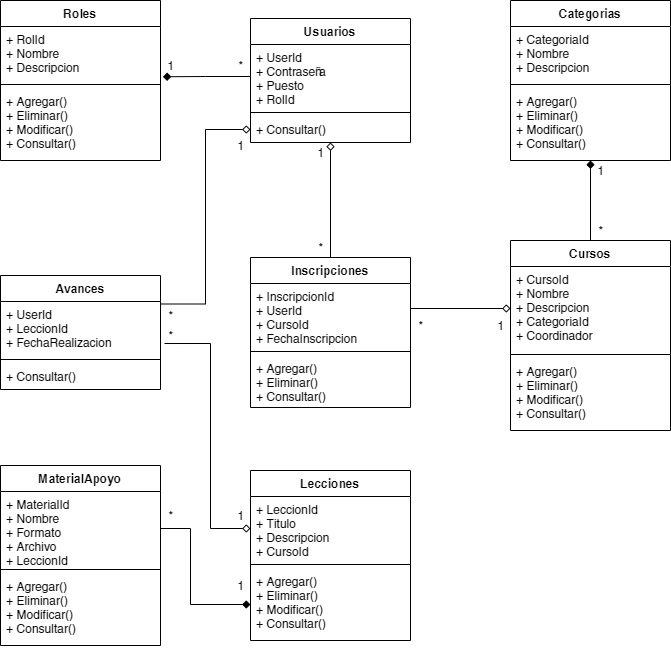

The diagram above was exported from draw.io. Its source (the exported page's mxGraphModel, read from the mxfile embedded in the PNG):
<mxGraphModel dx="874" dy="478" grid="1" gridSize="10" guides="1" tooltips="1" connect="1" arrows="1" fold="1" page="1" pageScale="1" pageWidth="980" pageHeight="1390" math="0" shadow="0">
  <root>
    <mxCell id="0" />
    <mxCell id="1" parent="0" />
    <mxCell id="10" value="Roles" style="swimlane;fontStyle=1;align=center;verticalAlign=top;childLayout=stackLayout;horizontal=1;startSize=26;horizontalStack=0;resizeParent=1;resizeParentMax=0;resizeLast=0;collapsible=1;marginBottom=0;" parent="1" vertex="1">
      <mxGeometry x="155" y="373" width="160" height="160" as="geometry" />
    </mxCell>
    <mxCell id="11" value="+ RolId&#10;+ Nombre&#10;+ Descripcion" style="text;strokeColor=none;fillColor=none;align=left;verticalAlign=top;spacingLeft=4;spacingRight=4;overflow=hidden;rotatable=0;points=[[0,0.5],[1,0.5]];portConstraint=eastwest;" parent="10" vertex="1">
      <mxGeometry y="26" width="160" height="54" as="geometry" />
    </mxCell>
    <mxCell id="12" value="" style="line;strokeWidth=1;fillColor=none;align=left;verticalAlign=middle;spacingTop=-1;spacingLeft=3;spacingRight=3;rotatable=0;labelPosition=right;points=[];portConstraint=eastwest;" parent="10" vertex="1">
      <mxGeometry y="80" width="160" height="8" as="geometry" />
    </mxCell>
    <mxCell id="13" value="+ Agregar()&#10;+ Eliminar()&#10;+ Modificar()&#10;+ Consultar()" style="text;strokeColor=none;fillColor=none;align=left;verticalAlign=top;spacingLeft=4;spacingRight=4;overflow=hidden;rotatable=0;points=[[0,0.5],[1,0.5]];portConstraint=eastwest;" parent="10" vertex="1">
      <mxGeometry y="88" width="160" height="72" as="geometry" />
    </mxCell>
    <mxCell id="15" value="Cursos" style="swimlane;fontStyle=1;align=center;verticalAlign=top;childLayout=stackLayout;horizontal=1;startSize=26;horizontalStack=0;resizeParent=1;resizeParentMax=0;resizeLast=0;collapsible=1;marginBottom=0;" parent="1" vertex="1">
      <mxGeometry x="665" y="613" width="160" height="190" as="geometry" />
    </mxCell>
    <mxCell id="16" value="+ CursoId&#10;+ Nombre&#10;+ Descripcion&#10;+ CategoriaId&#10;+ Coordinador" style="text;strokeColor=none;fillColor=none;align=left;verticalAlign=top;spacingLeft=4;spacingRight=4;overflow=hidden;rotatable=0;points=[[0,0.5],[1,0.5]];portConstraint=eastwest;" parent="15" vertex="1">
      <mxGeometry y="26" width="160" height="84" as="geometry" />
    </mxCell>
    <mxCell id="17" value="" style="line;strokeWidth=1;fillColor=none;align=left;verticalAlign=middle;spacingTop=-1;spacingLeft=3;spacingRight=3;rotatable=0;labelPosition=right;points=[];portConstraint=eastwest;" parent="15" vertex="1">
      <mxGeometry y="110" width="160" height="8" as="geometry" />
    </mxCell>
    <mxCell id="18" value="+ Agregar()&#10;+ Eliminar()&#10;+ Modificar()&#10;+ Consultar()" style="text;strokeColor=none;fillColor=none;align=left;verticalAlign=top;spacingLeft=4;spacingRight=4;overflow=hidden;rotatable=0;points=[[0,0.5],[1,0.5]];portConstraint=eastwest;" parent="15" vertex="1">
      <mxGeometry y="118" width="160" height="72" as="geometry" />
    </mxCell>
    <mxCell id="19" value="Lecciones" style="swimlane;fontStyle=1;align=center;verticalAlign=top;childLayout=stackLayout;horizontal=1;startSize=26;horizontalStack=0;resizeParent=1;resizeParentMax=0;resizeLast=0;collapsible=1;marginBottom=0;" parent="1" vertex="1">
      <mxGeometry x="405" y="843" width="160" height="170" as="geometry" />
    </mxCell>
    <mxCell id="20" value="+ LeccionId&#10;+ Titulo&#10;+ Descripcion&#10;+ CursoId" style="text;strokeColor=none;fillColor=none;align=left;verticalAlign=top;spacingLeft=4;spacingRight=4;overflow=hidden;rotatable=0;points=[[0,0.5],[1,0.5]];portConstraint=eastwest;" parent="19" vertex="1">
      <mxGeometry y="26" width="160" height="64" as="geometry" />
    </mxCell>
    <mxCell id="21" value="" style="line;strokeWidth=1;fillColor=none;align=left;verticalAlign=middle;spacingTop=-1;spacingLeft=3;spacingRight=3;rotatable=0;labelPosition=right;points=[];portConstraint=eastwest;" parent="19" vertex="1">
      <mxGeometry y="90" width="160" height="8" as="geometry" />
    </mxCell>
    <mxCell id="22" value="+ Agregar()&#10;+ Eliminar()&#10;+ Modificar()&#10;+ Consultar()" style="text;strokeColor=none;fillColor=none;align=left;verticalAlign=top;spacingLeft=4;spacingRight=4;overflow=hidden;rotatable=0;points=[[0,0.5],[1,0.5]];portConstraint=eastwest;" parent="19" vertex="1">
      <mxGeometry y="98" width="160" height="72" as="geometry" />
    </mxCell>
    <mxCell id="23" value="MaterialApoyo" style="swimlane;fontStyle=1;align=center;verticalAlign=top;childLayout=stackLayout;horizontal=1;startSize=26;horizontalStack=0;resizeParent=1;resizeParentMax=0;resizeLast=0;collapsible=1;marginBottom=0;" parent="1" vertex="1">
      <mxGeometry x="155" y="838" width="160" height="180" as="geometry" />
    </mxCell>
    <mxCell id="24" value="+ MaterialId&#10;+ Nombre&#10;+ Formato&#10;+ Archivo&#10;+ LeccionId" style="text;strokeColor=none;fillColor=none;align=left;verticalAlign=top;spacingLeft=4;spacingRight=4;overflow=hidden;rotatable=0;points=[[0,0.5],[1,0.5]];portConstraint=eastwest;" parent="23" vertex="1">
      <mxGeometry y="26" width="160" height="74" as="geometry" />
    </mxCell>
    <mxCell id="25" value="" style="line;strokeWidth=1;fillColor=none;align=left;verticalAlign=middle;spacingTop=-1;spacingLeft=3;spacingRight=3;rotatable=0;labelPosition=right;points=[];portConstraint=eastwest;" parent="23" vertex="1">
      <mxGeometry y="100" width="160" height="8" as="geometry" />
    </mxCell>
    <mxCell id="26" value="+ Agregar()&#10;+ Eliminar()&#10;+ Modificar()&#10;+ Consultar()" style="text;strokeColor=none;fillColor=none;align=left;verticalAlign=top;spacingLeft=4;spacingRight=4;overflow=hidden;rotatable=0;points=[[0,0.5],[1,0.5]];portConstraint=eastwest;" parent="23" vertex="1">
      <mxGeometry y="108" width="160" height="72" as="geometry" />
    </mxCell>
    <mxCell id="31" value="Inscripciones" style="swimlane;fontStyle=1;align=center;verticalAlign=top;childLayout=stackLayout;horizontal=1;startSize=26;horizontalStack=0;resizeParent=1;resizeParentMax=0;resizeLast=0;collapsible=1;marginBottom=0;" parent="1" vertex="1">
      <mxGeometry x="405" y="630" width="160" height="150" as="geometry" />
    </mxCell>
    <mxCell id="32" value="+ InscripcionId&#10;+ UserId&#10;+ CursoId&#10;+ FechaInscripcion" style="text;strokeColor=none;fillColor=none;align=left;verticalAlign=top;spacingLeft=4;spacingRight=4;overflow=hidden;rotatable=0;points=[[0,0.5],[1,0.5]];portConstraint=eastwest;" parent="31" vertex="1">
      <mxGeometry y="26" width="160" height="64" as="geometry" />
    </mxCell>
    <mxCell id="33" value="" style="line;strokeWidth=1;fillColor=none;align=left;verticalAlign=middle;spacingTop=-1;spacingLeft=3;spacingRight=3;rotatable=0;labelPosition=right;points=[];portConstraint=eastwest;" parent="31" vertex="1">
      <mxGeometry y="90" width="160" height="8" as="geometry" />
    </mxCell>
    <mxCell id="34" value="+ Agregar()&#10;+ Eliminar()&#10;+ Consultar()" style="text;strokeColor=none;fillColor=none;align=left;verticalAlign=top;spacingLeft=4;spacingRight=4;overflow=hidden;rotatable=0;points=[[0,0.5],[1,0.5]];portConstraint=eastwest;" parent="31" vertex="1">
      <mxGeometry y="98" width="160" height="52" as="geometry" />
    </mxCell>
    <mxCell id="39" value="Avances" style="swimlane;fontStyle=1;align=center;verticalAlign=top;childLayout=stackLayout;horizontal=1;startSize=26;horizontalStack=0;resizeParent=1;resizeParentMax=0;resizeLast=0;collapsible=1;marginBottom=0;" parent="1" vertex="1">
      <mxGeometry x="155" y="648" width="160" height="114" as="geometry" />
    </mxCell>
    <mxCell id="40" value="+ UserId&#10;+ LeccionId&#10;+ FechaRealizacion" style="text;strokeColor=none;fillColor=none;align=left;verticalAlign=top;spacingLeft=4;spacingRight=4;overflow=hidden;rotatable=0;points=[[0,0.5],[1,0.5]];portConstraint=eastwest;" parent="39" vertex="1">
      <mxGeometry y="26" width="160" height="54" as="geometry" />
    </mxCell>
    <mxCell id="41" value="" style="line;strokeWidth=1;fillColor=none;align=left;verticalAlign=middle;spacingTop=-1;spacingLeft=3;spacingRight=3;rotatable=0;labelPosition=right;points=[];portConstraint=eastwest;" parent="39" vertex="1">
      <mxGeometry y="80" width="160" height="8" as="geometry" />
    </mxCell>
    <mxCell id="42" value="+ Consultar()" style="text;strokeColor=none;fillColor=none;align=left;verticalAlign=top;spacingLeft=4;spacingRight=4;overflow=hidden;rotatable=0;points=[[0,0.5],[1,0.5]];portConstraint=eastwest;" parent="39" vertex="1">
      <mxGeometry y="88" width="160" height="26" as="geometry" />
    </mxCell>
    <mxCell id="87" style="edgeStyle=orthogonalEdgeStyle;rounded=0;orthogonalLoop=1;jettySize=auto;html=1;entryX=0.5;entryY=0;entryDx=0;entryDy=0;startArrow=diamond;startFill=1;endArrow=none;endFill=0;strokeColor=#000000;" parent="1" source="47" target="15" edge="1">
      <mxGeometry relative="1" as="geometry" />
    </mxCell>
    <mxCell id="47" value="Categorias" style="swimlane;fontStyle=1;align=center;verticalAlign=top;childLayout=stackLayout;horizontal=1;startSize=26;horizontalStack=0;resizeParent=1;resizeParentMax=0;resizeLast=0;collapsible=1;marginBottom=0;" parent="1" vertex="1">
      <mxGeometry x="665" y="373" width="160" height="160" as="geometry" />
    </mxCell>
    <mxCell id="48" value="+ CategoriaId&#10;+ Nombre&#10;+ Descripcion" style="text;strokeColor=none;fillColor=none;align=left;verticalAlign=top;spacingLeft=4;spacingRight=4;overflow=hidden;rotatable=0;points=[[0,0.5],[1,0.5]];portConstraint=eastwest;" parent="47" vertex="1">
      <mxGeometry y="26" width="160" height="54" as="geometry" />
    </mxCell>
    <mxCell id="49" value="" style="line;strokeWidth=1;fillColor=none;align=left;verticalAlign=middle;spacingTop=-1;spacingLeft=3;spacingRight=3;rotatable=0;labelPosition=right;points=[];portConstraint=eastwest;" parent="47" vertex="1">
      <mxGeometry y="80" width="160" height="8" as="geometry" />
    </mxCell>
    <mxCell id="50" value="+ Agregar()&#10;+ Eliminar()&#10;+ Modificar()&#10;+ Consultar()" style="text;strokeColor=none;fillColor=none;align=left;verticalAlign=top;spacingLeft=4;spacingRight=4;overflow=hidden;rotatable=0;points=[[0,0.5],[1,0.5]];portConstraint=eastwest;" parent="47" vertex="1">
      <mxGeometry y="88" width="160" height="72" as="geometry" />
    </mxCell>
    <mxCell id="58" style="edgeStyle=orthogonalEdgeStyle;rounded=0;orthogonalLoop=1;jettySize=auto;html=1;entryX=0.5;entryY=0;entryDx=0;entryDy=0;endArrow=none;endFill=0;startArrow=diamond;startFill=0;" parent="1" source="51" target="31" edge="1">
      <mxGeometry relative="1" as="geometry" />
    </mxCell>
    <mxCell id="51" value="Usuarios" style="swimlane;fontStyle=1;align=center;verticalAlign=top;childLayout=stackLayout;horizontal=1;startSize=26;horizontalStack=0;resizeParent=1;resizeParentMax=0;resizeLast=0;collapsible=1;marginBottom=0;" parent="1" vertex="1">
      <mxGeometry x="405" y="391" width="160" height="124" as="geometry" />
    </mxCell>
    <mxCell id="52" value="+ UserId&#10;+ Contraseña&#10;+ Puesto&#10;+ RolId" style="text;strokeColor=none;fillColor=none;align=left;verticalAlign=top;spacingLeft=4;spacingRight=4;overflow=hidden;rotatable=0;points=[[0,0.5],[1,0.5]];portConstraint=eastwest;" parent="51" vertex="1">
      <mxGeometry y="26" width="160" height="64" as="geometry" />
    </mxCell>
    <mxCell id="53" value="" style="line;strokeWidth=1;fillColor=none;align=left;verticalAlign=middle;spacingTop=-1;spacingLeft=3;spacingRight=3;rotatable=0;labelPosition=right;points=[];portConstraint=eastwest;" parent="51" vertex="1">
      <mxGeometry y="90" width="160" height="8" as="geometry" />
    </mxCell>
    <mxCell id="54" value="+ Consultar()" style="text;strokeColor=none;fillColor=none;align=left;verticalAlign=top;spacingLeft=4;spacingRight=4;overflow=hidden;rotatable=0;points=[[0,0.5],[1,0.5]];portConstraint=eastwest;" parent="51" vertex="1">
      <mxGeometry y="98" width="160" height="26" as="geometry" />
    </mxCell>
    <mxCell id="55" style="edgeStyle=orthogonalEdgeStyle;rounded=0;orthogonalLoop=1;jettySize=auto;html=1;exitX=0;exitY=0.5;exitDx=0;exitDy=0;entryX=1.015;entryY=0.931;entryDx=0;entryDy=0;entryPerimeter=0;endArrow=diamond;endFill=1;" parent="1" source="52" target="11" edge="1">
      <mxGeometry relative="1" as="geometry" />
    </mxCell>
    <mxCell id="56" value="1" style="text;html=1;align=center;verticalAlign=middle;resizable=0;points=[];autosize=1;" parent="1" vertex="1">
      <mxGeometry x="315" y="428" width="20" height="20" as="geometry" />
    </mxCell>
    <mxCell id="57" value="*" style="text;html=1;align=center;verticalAlign=middle;resizable=0;points=[];autosize=1;" parent="1" vertex="1">
      <mxGeometry x="385" y="428" width="20" height="20" as="geometry" />
    </mxCell>
    <mxCell id="59" value="1" style="text;html=1;align=center;verticalAlign=middle;resizable=0;points=[];autosize=1;" parent="1" vertex="1">
      <mxGeometry x="465" y="515" width="20" height="20" as="geometry" />
    </mxCell>
    <mxCell id="60" value="*" style="text;html=1;align=center;verticalAlign=middle;resizable=0;points=[];autosize=1;" parent="1" vertex="1">
      <mxGeometry x="465" y="610" width="20" height="20" as="geometry" />
    </mxCell>
    <mxCell id="61" style="edgeStyle=orthogonalEdgeStyle;rounded=0;orthogonalLoop=1;jettySize=auto;html=1;exitX=0;exitY=0.5;exitDx=0;exitDy=0;entryX=1;entryY=0.5;entryDx=0;entryDy=0;startArrow=diamond;startFill=0;endArrow=none;endFill=0;strokeColor=#000000;" parent="1" source="16" target="32" edge="1">
      <mxGeometry relative="1" as="geometry">
        <Array as="points">
          <mxPoint x="565" y="681" />
        </Array>
      </mxGeometry>
    </mxCell>
    <mxCell id="62" value="1" style="text;html=1;align=center;verticalAlign=middle;resizable=0;points=[];autosize=1;" parent="1" vertex="1">
      <mxGeometry x="645" y="688" width="20" height="20" as="geometry" />
    </mxCell>
    <mxCell id="63" value="*" style="text;html=1;align=center;verticalAlign=middle;resizable=0;points=[];autosize=1;" parent="1" vertex="1">
      <mxGeometry x="565" y="688" width="20" height="20" as="geometry" />
    </mxCell>
    <mxCell id="66" value="1" style="text;html=1;align=center;verticalAlign=middle;resizable=0;points=[];autosize=1;" parent="1" vertex="1">
      <mxGeometry x="745" y="533" width="20" height="20" as="geometry" />
    </mxCell>
    <mxCell id="67" value="*" style="text;html=1;align=center;verticalAlign=middle;resizable=0;points=[];autosize=1;" parent="1" vertex="1">
      <mxGeometry x="745" y="593" width="20" height="20" as="geometry" />
    </mxCell>
    <mxCell id="68" style="edgeStyle=orthogonalEdgeStyle;rounded=0;orthogonalLoop=1;jettySize=auto;html=1;exitX=0;exitY=0.5;exitDx=0;exitDy=0;entryX=1;entryY=0.25;entryDx=0;entryDy=0;startArrow=diamond;startFill=0;endArrow=none;endFill=0;strokeColor=#000000;" parent="1" source="54" target="39" edge="1">
      <mxGeometry relative="1" as="geometry" />
    </mxCell>
    <mxCell id="70" value="1" style="text;html=1;align=center;verticalAlign=middle;resizable=0;points=[];autosize=1;" parent="1" vertex="1">
      <mxGeometry x="385" y="508" width="20" height="20" as="geometry" />
    </mxCell>
    <mxCell id="71" value="*" style="text;html=1;align=center;verticalAlign=middle;resizable=0;points=[];autosize=1;" parent="1" vertex="1">
      <mxGeometry x="315" y="678" width="20" height="20" as="geometry" />
    </mxCell>
    <mxCell id="72" style="edgeStyle=orthogonalEdgeStyle;rounded=0;orthogonalLoop=1;jettySize=auto;html=1;exitX=0;exitY=0.5;exitDx=0;exitDy=0;entryX=1;entryY=0.5;entryDx=0;entryDy=0;startArrow=diamond;startFill=1;endArrow=none;endFill=0;strokeColor=#000000;" parent="1" source="22" target="24" edge="1">
      <mxGeometry relative="1" as="geometry">
        <Array as="points">
          <mxPoint x="345" y="977" />
          <mxPoint x="345" y="901" />
        </Array>
      </mxGeometry>
    </mxCell>
    <mxCell id="73" value="1" style="text;html=1;align=center;verticalAlign=middle;resizable=0;points=[];autosize=1;" parent="1" vertex="1">
      <mxGeometry x="385" y="948" width="20" height="20" as="geometry" />
    </mxCell>
    <mxCell id="74" value="*" style="text;html=1;align=center;verticalAlign=middle;resizable=0;points=[];autosize=1;" parent="1" vertex="1">
      <mxGeometry x="315" y="878" width="20" height="20" as="geometry" />
    </mxCell>
    <mxCell id="75" style="edgeStyle=orthogonalEdgeStyle;rounded=0;orthogonalLoop=1;jettySize=auto;html=1;exitX=0;exitY=0.5;exitDx=0;exitDy=0;entryX=1.025;entryY=0.778;entryDx=0;entryDy=0;entryPerimeter=0;startArrow=diamond;startFill=0;endArrow=none;endFill=0;strokeColor=#000000;" parent="1" source="20" target="40" edge="1">
      <mxGeometry relative="1" as="geometry">
        <Array as="points">
          <mxPoint x="365" y="901" />
          <mxPoint x="365" y="716" />
        </Array>
      </mxGeometry>
    </mxCell>
    <mxCell id="76" value="1" style="text;html=1;align=center;verticalAlign=middle;resizable=0;points=[];autosize=1;" parent="1" vertex="1">
      <mxGeometry x="385" y="878" width="20" height="20" as="geometry" />
    </mxCell>
    <mxCell id="77" value="*" style="text;html=1;align=center;verticalAlign=middle;resizable=0;points=[];autosize=1;" parent="1" vertex="1">
      <mxGeometry x="315" y="698" width="20" height="20" as="geometry" />
    </mxCell>
  </root>
</mxGraphModel>